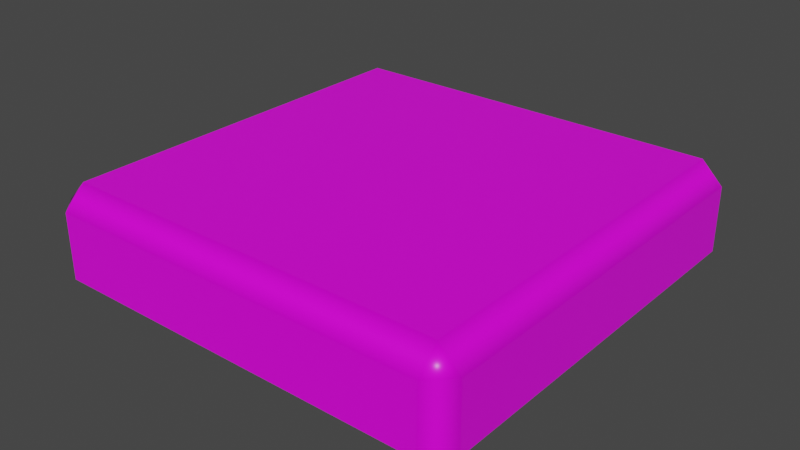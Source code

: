 # Source: SoilTile.blend  (saved by Blender 3.1.7; exported with 4.5.12 LTS)
import bpy
from mathutils import Matrix  # noqa: F401  (used for matrix-valued properties, if any)

bpy.ops.wm.read_factory_settings(use_empty=True)
scene = bpy.context.scene
scene.name = 'Scene'

# ---- collections
col_collection = bpy.data.collections.new('Collection'); scene.collection.children.link(col_collection)

# ---- images (referenced by path relative to the original .blend; pixels are not part of the script)
import os
ASSET_DIR = os.environ.get("B2B_ASSET_DIR", "")  # directory of the original .blend (textures are referenced by path, not embedded)
HERE = os.path.dirname(os.path.abspath(__file__))  # packed textures are extracted next to this script under _unpacked/

def load_image(name, relpath, width, height, colorspace="sRGB"):
    """Load a texture the original file referenced (path relative to the .blend, or extracted next to this script)."""
    p = next((c for c in (os.path.join(HERE, relpath), os.path.join(ASSET_DIR, relpath)) if relpath and os.path.exists(c)), "")
    if p:
        img = bpy.data.images.load(p, check_existing=True)
        img.name = name
    else:  # same state as the original file: an image datablock whose file is absent (Cycles renders it pink)
        img = bpy.data.images.new(name, width, height)
        img.source = "FILE"
        img.filepath = "//" + (relpath or name)
    img.colorspace_settings.name = colorspace
    return img
img_untitled = load_image('Untitled', '', 1024, 1024, 'sRGB')

# ---- materials (node trees are filled in below, after node groups)
mat_material = bpy.data.materials.new('Material')
mat_material.alpha_threshold = 0.0
mat_material.use_transparent_shadow = False
mat_material.line_color = (0.0, 0.0, 0.0, 1.0)

# ---- material node trees
mat_material.use_nodes = True; mat_material.node_tree.nodes.clear()
_N = mat_material.node_tree.nodes; _L = mat_material.node_tree.links
n0 = _N.new('ShaderNodeOutputMaterial'); n0.name = 'Material Output'; n0.location = (300, 300)
n1 = _N.new('ShaderNodeBsdfPrincipled'); n1.name = 'Principled BSDF'; n1.location = (10, 300)
n1.distribution = 'GGX'
n1.subsurface_method = 'RANDOM_WALK_SKIN'
n1.inputs[2].default_value = 0.4
n1.inputs[3].default_value = 1.45
n1.inputs[27].default_value = (0.0, 0.0, 0.0, 1.0)
n1.inputs[28].default_value = 1.0
n2 = _N.new('ShaderNodeTexImage'); n2.name = 'Image Texture'; n2.location = (-280, 280)
n2.image = img_untitled
_L.new(n1.outputs[0], n0.inputs[0])
_L.new(n2.outputs[0], n1.inputs[0])
n0.is_active_output = True

# ---- world
world_world = bpy.data.worlds.new('World'); scene.world = world_world
world_world.use_nodes = True; world_world.node_tree.nodes.clear()
_N = world_world.node_tree.nodes; _L = world_world.node_tree.links
n0 = _N.new('ShaderNodeOutputWorld'); n0.name = 'World Output'; n0.location = (300, 300)
n1 = _N.new('ShaderNodeBackground'); n1.name = 'Background'; n1.location = (10, 300)
n1.inputs[0].default_value = (0.05088, 0.05088, 0.05088, 1.0)
_L.new(n1.outputs[0], n0.inputs[0])
n0.is_active_output = True
world_world.color = (0.05088, 0.05088, 0.05088)
world_world.use_sun_shadow = False
world_world.sun_shadow_jitter_overblur = 0.0

# ---- meshes
me_cube = bpy.data.meshes.new('Cube')
me_cube.from_pydata([(1.0, 1.0, 0.2524), (1.0, 1.0, -0.2524), (1.0, -1.0, 0.2524), (1.0, -1.0, -0.2524), (-1.0, 1.0, 0.2524), (-1.0, 1.0, -0.2524), (-1.0, -1.0, 0.2524), (-1.0, -1.0, -0.2524)], [], [(0, 4, 6, 2), (3, 2, 6, 7), (7, 6, 4, 5), (5, 1, 3, 7), (1, 0, 2, 3), (5, 4, 0, 1)])
_uv = me_cube.uv_layers.new(name='UVMap')
_uv.uv.foreach_set('vector', [0.4999, 0.1008, 0.4999, 0.4999, 0.1008, 0.4999, 0.1008, 0.1008, 0.0001, 0.1008, 0.1008, 0.1008, 0.1008, 0.4999, 9.996e-05, 0.4999, 0.1008, 0.6006, 0.1008, 0.4999, 0.4999, 0.4999, 0.4999, 0.6006, 9.996e-05, 0.9999, 9.999e-05, 0.6008, 0.3992, 0.6008, 0.3992, 0.9999, 0.4999, 0.0001, 0.4999, 0.1008, 0.1008, 0.1008, 0.1008, 9.996e-05, 0.6006, 0.4999, 0.4999, 0.4999, 0.4999, 0.1008, 0.6006, 0.1008])
me_cube.materials.append(mat_material)
me_cube.use_remesh_preserve_volume = False
me_cube.use_remesh_preserve_attributes = False
me_cube.use_mirror_vertex_groups = False
me_cube.update()

# ---- objects
ob_cube = bpy.data.objects.new('Cube', me_cube)

# ---- transforms, parenting, visibility, modifiers, constraints
ob_cube.location = (0.0, 0.0, 0.0)
ob_cube.lock_rotations_4d = False
ob_cube.empty_display_type = 'ARROWS'
ob_cube.lineart.crease_threshold = 0.0
_m = ob_cube.modifiers.new('Bevel', 'BEVEL')
_m.harden_normals = True

# ---- collection membership
col_collection.objects.link(ob_cube)

# ---- scene / render settings (as saved in the file)
scene.frame_start = 1; scene.frame_end = 250; scene.frame_set(1)
scene.render.engine = 'BLENDER_EEVEE_NEXT'
scene.cycles.sampling_pattern = 'TABULATED_SOBOL'
scene.cycles.use_light_tree = False
scene.view_settings.view_transform = 'Filmic'
bpy.context.view_layer.update()

# ---- added for rendering (the .blend has no active camera and no usable light): camera, sun
cam_auto = bpy.data.cameras.new('AutoCamera')
cam_auto.lens = 50.0
cam_auto.sensor_width = 36.0
cam_auto.clip_end = 1000.0
ob_auto_camera = bpy.data.objects.new('AutoCamera', cam_auto)
scene.collection.objects.link(ob_auto_camera)
ob_auto_camera.location = (2.65828, -3.18994, 2.12662)
ob_auto_camera.rotation_euler = (1.09748, -7.21219e-08, 0.694738)
scene.camera = ob_auto_camera
light_auto_sun = bpy.data.lights.new('AutoSun', 'SUN')
light_auto_sun.energy = 3.0
light_auto_sun.angle = 0.0523599
ob_auto_sun = bpy.data.objects.new('AutoSun', light_auto_sun)
scene.collection.objects.link(ob_auto_sun)
ob_auto_sun.rotation_euler = (0.872665, 0.174533, 0.523599)
bpy.context.view_layer.update()
